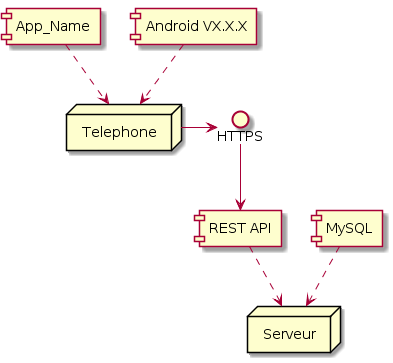

The diagram above was rendered by PlantUML. Its source (embedded in the PNG):
@startuml
node "Telephone"
node "Serveur"
[App_Name]
[REST API]
[MySQL]
[Android VX.X.X]
interface "HTTPS"


[App_Name] ..> Telephone
[Android VX.X.X] ..> Telephone
Telephone -> HTTPS
HTTPS --> [REST API]

[REST API] ..> Serveur
[MySQL] ..> Serveur
@enduml